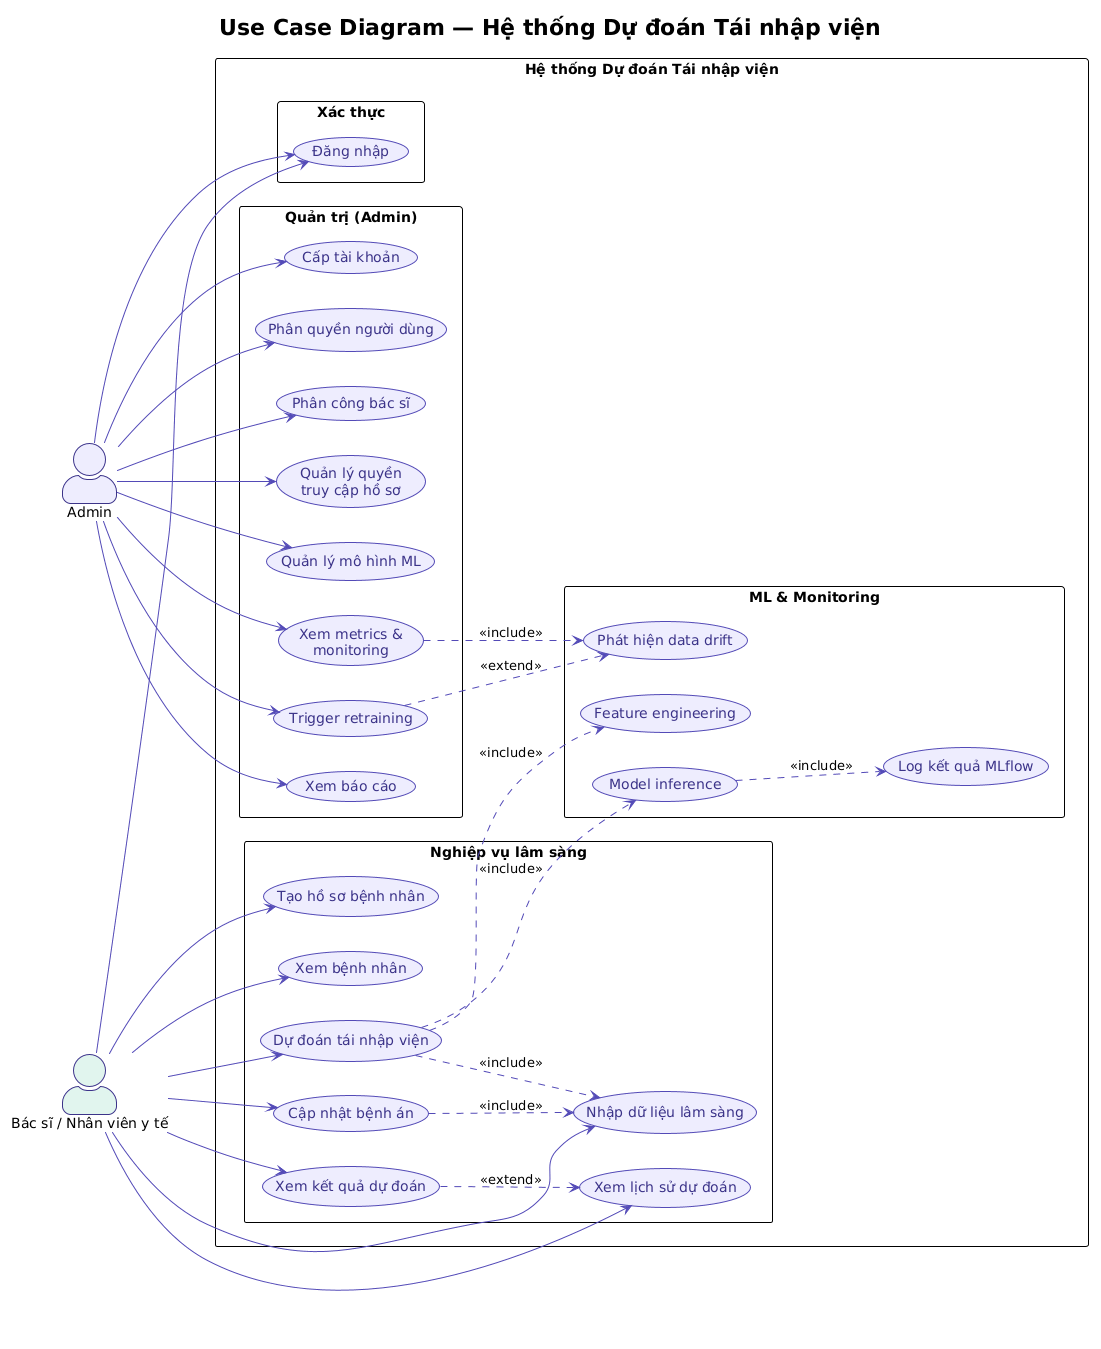

The diagram above was rendered by PlantUML. Its source (embedded in the PNG):
@startuml
!theme plain

skinparam packageStyle rectangle
skinparam actorStyle awesome
skinparam usecaseBorderColor #534AB7
skinparam usecaseBackgroundColor #EEEDFE
skinparam usecaseFontColor #3C3489
skinparam arrowColor #534AB7
skinparam actorBorderColor #3C3489

left to right direction
title Use Case Diagram — Hệ thống Dự đoán Tái nhập viện

actor "Admin" as AD #EEEDFE
actor "Bác sĩ / Nhân viên y tế" as DR #E1F5EE

rectangle "Hệ thống Dự đoán Tái nhập viện" {

  rectangle "Xác thực" {
    usecase "Đăng nhập" as UC_LOGIN
  }

  rectangle "Quản trị (Admin)" {
    usecase "Cấp tài khoản" as UC_CREATE_USER
    usecase "Phân quyền người dùng" as UC_ROLE
    usecase "Phân công bác sĩ" as UC_ASSIGN
    usecase "Quản lý quyền\ntruy cập hồ sơ" as UC_PERM
    usecase "Quản lý mô hình ML" as UC_MODEL
    usecase "Xem metrics &\nmonitoring" as UC_METRICS
    usecase "Trigger retraining" as UC_RETRAIN
    usecase "Xem báo cáo" as UC_REPORT
  }

  rectangle "Nghiệp vụ lâm sàng" {
    usecase "Tạo hồ sơ bệnh nhân" as UC_CREATE_PT
    usecase "Xem bệnh nhân" as UC_VIEW_PT
    usecase "Cập nhật bệnh án" as UC_UPDATE
    usecase "Nhập dữ liệu lâm sàng" as UC_INPUT
    usecase "Dự đoán tái nhập viện" as UC_PREDICT
    usecase "Xem kết quả dự đoán" as UC_VIEW_PRED
    usecase "Xem lịch sử dự đoán" as UC_HISTORY
  }

  rectangle "ML & Monitoring" {
    usecase "Feature engineering" as UC_FEAT
    usecase "Model inference" as UC_INFER
    usecase "Log kết quả MLflow" as UC_MLFLOW
    usecase "Phát hiện data drift" as UC_DRIFT
  }
}

AD --> UC_LOGIN
AD --> UC_CREATE_USER
AD --> UC_ROLE
AD --> UC_ASSIGN
AD --> UC_PERM
AD --> UC_MODEL
AD --> UC_METRICS
AD --> UC_RETRAIN
AD --> UC_REPORT

DR --> UC_LOGIN
DR --> UC_CREATE_PT
DR --> UC_VIEW_PT
DR --> UC_UPDATE
DR --> UC_INPUT
DR --> UC_PREDICT
DR --> UC_VIEW_PRED
DR --> UC_HISTORY

UC_PREDICT ..> UC_INPUT : <<include>>
UC_PREDICT ..> UC_FEAT : <<include>>
UC_PREDICT ..> UC_INFER : <<include>>
UC_INFER ..> UC_MLFLOW : <<include>>
UC_RETRAIN ..> UC_DRIFT : <<extend>>
UC_METRICS ..> UC_DRIFT : <<include>>
UC_VIEW_PRED ..> UC_HISTORY : <<extend>>
UC_UPDATE ..> UC_INPUT : <<include>>
@enduml